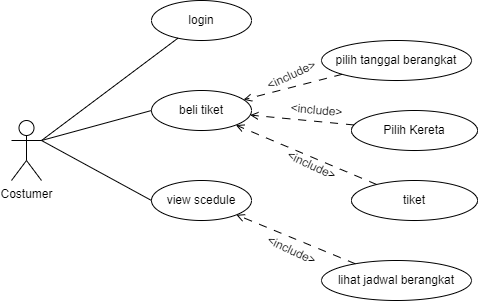

The diagram above was exported from draw.io. Its source (the exported page's mxGraphModel, read from the mxfile embedded in the PNG):
<mxGraphModel dx="1100" dy="534" grid="1" gridSize="10" guides="1" tooltips="1" connect="1" arrows="1" fold="1" page="1" pageScale="1" pageWidth="827" pageHeight="1169" math="0" shadow="0">
  <root>
    <mxCell id="0" />
    <mxCell id="1" parent="0" />
    <mxCell id="c_op9eY0apWjZfR-xpcQ-1" value="Costumer" style="shape=umlActor;verticalLabelPosition=bottom;verticalAlign=top;html=1;" vertex="1" parent="1">
      <mxGeometry x="160" y="160" width="30" height="60" as="geometry" />
    </mxCell>
    <mxCell id="c_op9eY0apWjZfR-xpcQ-2" value="beli tiket" style="shape=ellipse;html=1;dashed=0;whiteSpace=wrap;perimeter=ellipsePerimeter;" vertex="1" parent="1">
      <mxGeometry x="300" y="130" width="100" height="40" as="geometry" />
    </mxCell>
    <mxCell id="c_op9eY0apWjZfR-xpcQ-7" value="" style="endArrow=none;html=1;rounded=0;entryX=0;entryY=0.5;entryDx=0;entryDy=0;exitX=1;exitY=0.3333333333333333;exitDx=0;exitDy=0;exitPerimeter=0;" edge="1" parent="1" source="c_op9eY0apWjZfR-xpcQ-1" target="c_op9eY0apWjZfR-xpcQ-2">
      <mxGeometry width="50" height="50" relative="1" as="geometry">
        <mxPoint x="190" y="240" as="sourcePoint" />
        <mxPoint x="400" y="240" as="targetPoint" />
      </mxGeometry>
    </mxCell>
    <mxCell id="c_op9eY0apWjZfR-xpcQ-12" value="view scedule" style="shape=ellipse;html=1;dashed=0;whiteSpace=wrap;perimeter=ellipsePerimeter;" vertex="1" parent="1">
      <mxGeometry x="300" y="220" width="100" height="40" as="geometry" />
    </mxCell>
    <mxCell id="c_op9eY0apWjZfR-xpcQ-13" value="" style="endArrow=none;html=1;rounded=0;exitX=1;exitY=0.3333333333333333;exitDx=0;exitDy=0;exitPerimeter=0;entryX=0;entryY=0.5;entryDx=0;entryDy=0;" edge="1" parent="1" source="c_op9eY0apWjZfR-xpcQ-1" target="c_op9eY0apWjZfR-xpcQ-12">
      <mxGeometry width="50" height="50" relative="1" as="geometry">
        <mxPoint x="200" y="220" as="sourcePoint" />
        <mxPoint x="310" y="160" as="targetPoint" />
      </mxGeometry>
    </mxCell>
    <mxCell id="p_c79KHPTmsVHjwbbVOe-1" value="pilih tanggal berangkat" style="shape=ellipse;html=1;dashed=0;whiteSpace=wrap;perimeter=ellipsePerimeter;" vertex="1" parent="1">
      <mxGeometry x="470" y="80" width="150" height="40" as="geometry" />
    </mxCell>
    <mxCell id="FY4En4A4E1HzPyynRh_C-1" value="Pilih Kereta" style="shape=ellipse;html=1;dashed=0;whiteSpace=wrap;perimeter=ellipsePerimeter;" vertex="1" parent="1">
      <mxGeometry x="500" y="150" width="126" height="40" as="geometry" />
    </mxCell>
    <mxCell id="s5NmFKMxnDYsj7fkxuCP-1" value="tiket" style="shape=ellipse;html=1;dashed=0;whiteSpace=wrap;perimeter=ellipsePerimeter;" vertex="1" parent="1">
      <mxGeometry x="500" y="220" width="126" height="40" as="geometry" />
    </mxCell>
    <mxCell id="s5NmFKMxnDYsj7fkxuCP-7" value="" style="endArrow=open;html=1;rounded=0;dashed=1;dashPattern=8 8;endFill=0;" edge="1" parent="1" source="p_c79KHPTmsVHjwbbVOe-1" target="c_op9eY0apWjZfR-xpcQ-2">
      <mxGeometry width="50" height="50" relative="1" as="geometry">
        <mxPoint x="390" y="280" as="sourcePoint" />
        <mxPoint x="440" y="230" as="targetPoint" />
      </mxGeometry>
    </mxCell>
    <mxCell id="s5NmFKMxnDYsj7fkxuCP-8" value="" style="endArrow=open;html=1;rounded=0;endFill=0;dashed=1;dashPattern=8 8;" edge="1" parent="1" source="FY4En4A4E1HzPyynRh_C-1" target="c_op9eY0apWjZfR-xpcQ-2">
      <mxGeometry width="50" height="50" relative="1" as="geometry">
        <mxPoint x="501" y="124" as="sourcePoint" />
        <mxPoint x="402" y="149" as="targetPoint" />
      </mxGeometry>
    </mxCell>
    <mxCell id="s5NmFKMxnDYsj7fkxuCP-9" value="" style="endArrow=open;html=1;rounded=0;dashed=1;dashPattern=8 8;endFill=0;" edge="1" parent="1" source="s5NmFKMxnDYsj7fkxuCP-1" target="c_op9eY0apWjZfR-xpcQ-2">
      <mxGeometry width="50" height="50" relative="1" as="geometry">
        <mxPoint x="512" y="174" as="sourcePoint" />
        <mxPoint x="409" y="165" as="targetPoint" />
      </mxGeometry>
    </mxCell>
    <mxCell id="s5NmFKMxnDYsj7fkxuCP-15" value="lihat jadwal berangkat" style="shape=ellipse;html=1;dashed=0;whiteSpace=wrap;perimeter=ellipsePerimeter;" vertex="1" parent="1">
      <mxGeometry x="470" y="300" width="150" height="40" as="geometry" />
    </mxCell>
    <mxCell id="s5NmFKMxnDYsj7fkxuCP-16" value="" style="endArrow=open;html=1;rounded=0;dashed=1;dashPattern=8 8;endFill=0;" edge="1" parent="1" source="s5NmFKMxnDYsj7fkxuCP-15" target="c_op9eY0apWjZfR-xpcQ-12">
      <mxGeometry width="50" height="50" relative="1" as="geometry">
        <mxPoint x="535" y="234" as="sourcePoint" />
        <mxPoint x="394" y="175" as="targetPoint" />
      </mxGeometry>
    </mxCell>
    <mxCell id="s5NmFKMxnDYsj7fkxuCP-18" value="login" style="shape=ellipse;html=1;dashed=0;whiteSpace=wrap;perimeter=ellipsePerimeter;" vertex="1" parent="1">
      <mxGeometry x="300" y="40" width="100" height="40" as="geometry" />
    </mxCell>
    <mxCell id="s5NmFKMxnDYsj7fkxuCP-19" value="" style="endArrow=none;html=1;rounded=0;exitX=1;exitY=0.3333333333333333;exitDx=0;exitDy=0;exitPerimeter=0;" edge="1" parent="1" source="c_op9eY0apWjZfR-xpcQ-1" target="s5NmFKMxnDYsj7fkxuCP-18">
      <mxGeometry width="50" height="50" relative="1" as="geometry">
        <mxPoint x="200" y="190" as="sourcePoint" />
        <mxPoint x="310" y="160" as="targetPoint" />
      </mxGeometry>
    </mxCell>
    <mxCell id="s5NmFKMxnDYsj7fkxuCP-22" value="&amp;lt;include&amp;gt;" style="text;html=1;align=center;verticalAlign=middle;resizable=0;points=[];autosize=1;strokeColor=none;fillColor=none;rotation=5;" vertex="1" parent="1">
      <mxGeometry x="425" y="135" width="80" height="30" as="geometry" />
    </mxCell>
    <mxCell id="LGiJYFg4vVzRmuUOj5J7-27" value="&amp;lt;include&amp;gt;" style="text;html=1;align=center;verticalAlign=middle;resizable=0;points=[];autosize=1;strokeColor=none;fillColor=none;rotation=25;" vertex="1" parent="1">
      <mxGeometry x="420" y="190" width="80" height="30" as="geometry" />
    </mxCell>
    <mxCell id="LGiJYFg4vVzRmuUOj5J7-28" value="&amp;lt;include&amp;gt;" style="text;html=1;align=center;verticalAlign=middle;resizable=0;points=[];autosize=1;strokeColor=none;fillColor=none;rotation=-25;" vertex="1" parent="1">
      <mxGeometry x="400" y="100" width="80" height="30" as="geometry" />
    </mxCell>
    <mxCell id="LGiJYFg4vVzRmuUOj5J7-29" value="&amp;lt;include&amp;gt;" style="text;html=1;align=center;verticalAlign=middle;resizable=0;points=[];autosize=1;strokeColor=none;fillColor=none;rotation=25;" vertex="1" parent="1">
      <mxGeometry x="400" y="275" width="80" height="30" as="geometry" />
    </mxCell>
  </root>
</mxGraphModel>